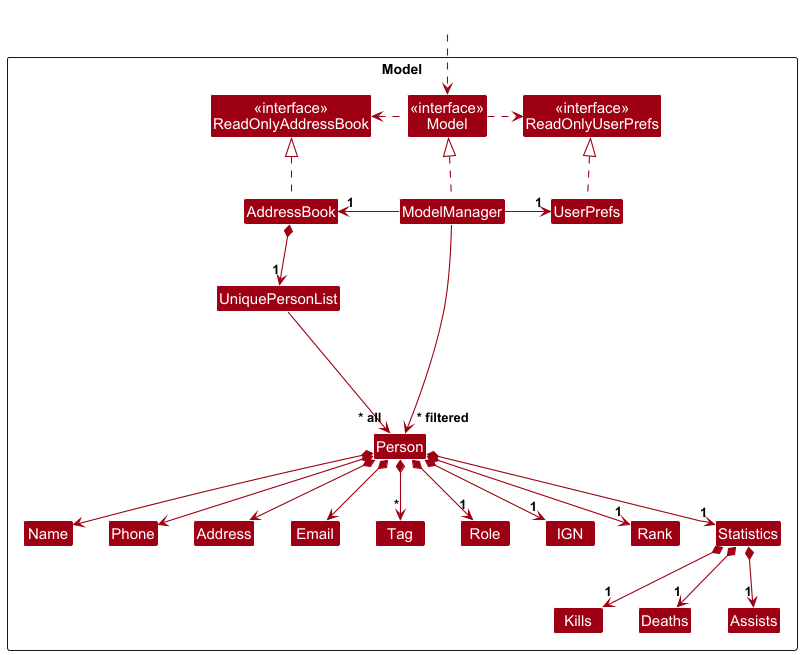

The diagram above was rendered by PlantUML. Its source (embedded in the PNG):
@startuml
!include style.puml
skinparam arrowThickness 1.1
skinparam arrowColor MODEL_COLOR
skinparam classBackgroundColor MODEL_COLOR

Package Model as ModelPackage <<Rectangle>>{
Class "<<interface>>\nReadOnlyAddressBook" as ReadOnlyAddressBook
Class "<<interface>>\nReadOnlyUserPrefs" as ReadOnlyUserPrefs
Class "<<interface>>\nModel" as Model
Class AddressBook
Class ModelManager
Class UserPrefs

Class UniquePersonList
Class Person
Class Address
Class Email
Class Name
Class Phone
Class Tag
Class Role
Class IGN
Class Rank
Class Statistics
Class Kills
Class Deaths
Class Assists

Class I #FFFFFF
}

Class HiddenOutside #FFFFFF
HiddenOutside ..> Model

AddressBook .up.|> ReadOnlyAddressBook

ModelManager .up.|> Model
Model .right.> ReadOnlyUserPrefs
Model .left.> ReadOnlyAddressBook
ModelManager -left-> "1" AddressBook
ModelManager -right-> "1" UserPrefs
UserPrefs .up.|> ReadOnlyUserPrefs

AddressBook *--> "1" UniquePersonList
UniquePersonList --> "~* all" Person
Person *--> Name
Person *--> Phone
Person *--> Email
Person *--> Address
Person *--> "*" Tag
Person *--> "1" Role
Person *--> "1" IGN
Person *--> "1" Rank
Person *--> "1" Statistics

Statistics *--> "1" Kills
Statistics *--> "1" Deaths
Statistics *--> "1" Assists

Person -[hidden]up--> I
UniquePersonList -[hidden]right-> I

Name -[hidden]right-> Phone
Phone -[hidden]right-> Address
Address -[hidden]right-> Email

ModelManager --> "~* filtered" Person
@enduml